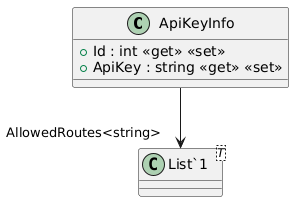

The diagram above was rendered by PlantUML. Its source (embedded in the PNG):
@startuml
class ApiKeyInfo {
    + Id : int <<get>> <<set>>
    + ApiKey : string <<get>> <<set>>
}
class "List`1"<T> {
}
ApiKeyInfo --> "AllowedRoutes<string>" "List`1"
@enduml